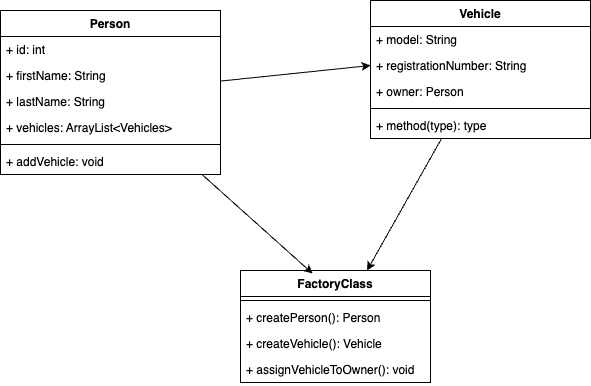

The diagram above was exported from draw.io. Its source (the exported page's mxGraphModel, read from the mxfile embedded in the PNG):
<mxGraphModel dx="1023" dy="873" grid="1" gridSize="10" guides="1" tooltips="1" connect="1" arrows="1" fold="1" page="1" pageScale="1" pageWidth="850" pageHeight="1100" math="0" shadow="0">
  <root>
    <mxCell id="0" />
    <mxCell id="1" parent="0" />
    <mxCell id="25" style="edgeStyle=none;html=1;entryX=0;entryY=0.5;entryDx=0;entryDy=0;" edge="1" parent="1" source="2" target="23">
      <mxGeometry relative="1" as="geometry" />
    </mxCell>
    <mxCell id="2" value="Person" style="swimlane;fontStyle=1;align=center;verticalAlign=top;childLayout=stackLayout;horizontal=1;startSize=26;horizontalStack=0;resizeParent=1;resizeParentMax=0;resizeLast=0;collapsible=1;marginBottom=0;whiteSpace=wrap;html=1;" vertex="1" parent="1">
      <mxGeometry x="100" y="210" width="220" height="164" as="geometry" />
    </mxCell>
    <mxCell id="3" value="+ id: int" style="text;strokeColor=none;fillColor=none;align=left;verticalAlign=top;spacingLeft=4;spacingRight=4;overflow=hidden;rotatable=0;points=[[0,0.5],[1,0.5]];portConstraint=eastwest;whiteSpace=wrap;html=1;" vertex="1" parent="2">
      <mxGeometry y="26" width="220" height="26" as="geometry" />
    </mxCell>
    <mxCell id="20" value="+ firstName: String" style="text;strokeColor=none;fillColor=none;align=left;verticalAlign=top;spacingLeft=4;spacingRight=4;overflow=hidden;rotatable=0;points=[[0,0.5],[1,0.5]];portConstraint=eastwest;whiteSpace=wrap;html=1;" vertex="1" parent="2">
      <mxGeometry y="52" width="220" height="26" as="geometry" />
    </mxCell>
    <mxCell id="21" value="+ lastName: String" style="text;strokeColor=none;fillColor=none;align=left;verticalAlign=top;spacingLeft=4;spacingRight=4;overflow=hidden;rotatable=0;points=[[0,0.5],[1,0.5]];portConstraint=eastwest;whiteSpace=wrap;html=1;" vertex="1" parent="2">
      <mxGeometry y="78" width="220" height="26" as="geometry" />
    </mxCell>
    <mxCell id="22" value="+ vehicles: ArrayList&amp;lt;Vehicles&amp;gt;" style="text;strokeColor=none;fillColor=none;align=left;verticalAlign=top;spacingLeft=4;spacingRight=4;overflow=hidden;rotatable=0;points=[[0,0.5],[1,0.5]];portConstraint=eastwest;whiteSpace=wrap;html=1;" vertex="1" parent="2">
      <mxGeometry y="104" width="220" height="26" as="geometry" />
    </mxCell>
    <mxCell id="4" value="" style="line;strokeWidth=1;fillColor=none;align=left;verticalAlign=middle;spacingTop=-1;spacingLeft=3;spacingRight=3;rotatable=0;labelPosition=right;points=[];portConstraint=eastwest;strokeColor=inherit;" vertex="1" parent="2">
      <mxGeometry y="130" width="220" height="8" as="geometry" />
    </mxCell>
    <mxCell id="5" value="+ addVehicle: void" style="text;strokeColor=none;fillColor=none;align=left;verticalAlign=top;spacingLeft=4;spacingRight=4;overflow=hidden;rotatable=0;points=[[0,0.5],[1,0.5]];portConstraint=eastwest;whiteSpace=wrap;html=1;" vertex="1" parent="2">
      <mxGeometry y="138" width="220" height="26" as="geometry" />
    </mxCell>
    <mxCell id="27" style="edgeStyle=none;html=1;" edge="1" parent="1" source="9" target="13">
      <mxGeometry relative="1" as="geometry" />
    </mxCell>
    <mxCell id="9" value="Vehicle" style="swimlane;fontStyle=1;align=center;verticalAlign=top;childLayout=stackLayout;horizontal=1;startSize=26;horizontalStack=0;resizeParent=1;resizeParentMax=0;resizeLast=0;collapsible=1;marginBottom=0;whiteSpace=wrap;html=1;" vertex="1" parent="1">
      <mxGeometry x="470" y="200" width="220" height="138" as="geometry" />
    </mxCell>
    <mxCell id="10" value="+ model: String" style="text;strokeColor=none;fillColor=none;align=left;verticalAlign=top;spacingLeft=4;spacingRight=4;overflow=hidden;rotatable=0;points=[[0,0.5],[1,0.5]];portConstraint=eastwest;whiteSpace=wrap;html=1;" vertex="1" parent="9">
      <mxGeometry y="26" width="220" height="26" as="geometry" />
    </mxCell>
    <mxCell id="23" value="+ registrationNumber: String" style="text;strokeColor=none;fillColor=none;align=left;verticalAlign=top;spacingLeft=4;spacingRight=4;overflow=hidden;rotatable=0;points=[[0,0.5],[1,0.5]];portConstraint=eastwest;whiteSpace=wrap;html=1;" vertex="1" parent="9">
      <mxGeometry y="52" width="220" height="26" as="geometry" />
    </mxCell>
    <mxCell id="24" value="+ owner: Person" style="text;strokeColor=none;fillColor=none;align=left;verticalAlign=top;spacingLeft=4;spacingRight=4;overflow=hidden;rotatable=0;points=[[0,0.5],[1,0.5]];portConstraint=eastwest;whiteSpace=wrap;html=1;" vertex="1" parent="9">
      <mxGeometry y="78" width="220" height="26" as="geometry" />
    </mxCell>
    <mxCell id="11" value="" style="line;strokeWidth=1;fillColor=none;align=left;verticalAlign=middle;spacingTop=-1;spacingLeft=3;spacingRight=3;rotatable=0;labelPosition=right;points=[];portConstraint=eastwest;strokeColor=inherit;" vertex="1" parent="9">
      <mxGeometry y="104" width="220" height="8" as="geometry" />
    </mxCell>
    <mxCell id="12" value="+ method(type): type" style="text;strokeColor=none;fillColor=none;align=left;verticalAlign=top;spacingLeft=4;spacingRight=4;overflow=hidden;rotatable=0;points=[[0,0.5],[1,0.5]];portConstraint=eastwest;whiteSpace=wrap;html=1;" vertex="1" parent="9">
      <mxGeometry y="112" width="220" height="26" as="geometry" />
    </mxCell>
    <mxCell id="13" value="FactoryClass" style="swimlane;fontStyle=1;align=center;verticalAlign=top;childLayout=stackLayout;horizontal=1;startSize=26;horizontalStack=0;resizeParent=1;resizeParentMax=0;resizeLast=0;collapsible=1;marginBottom=0;whiteSpace=wrap;html=1;" vertex="1" parent="1">
      <mxGeometry x="340" y="470" width="190" height="112" as="geometry" />
    </mxCell>
    <mxCell id="15" value="" style="line;strokeWidth=1;fillColor=none;align=left;verticalAlign=middle;spacingTop=-1;spacingLeft=3;spacingRight=3;rotatable=0;labelPosition=right;points=[];portConstraint=eastwest;strokeColor=inherit;" vertex="1" parent="13">
      <mxGeometry y="26" width="190" height="8" as="geometry" />
    </mxCell>
    <mxCell id="16" value="+ createPerson(): Person" style="text;strokeColor=none;fillColor=none;align=left;verticalAlign=top;spacingLeft=4;spacingRight=4;overflow=hidden;rotatable=0;points=[[0,0.5],[1,0.5]];portConstraint=eastwest;whiteSpace=wrap;html=1;" vertex="1" parent="13">
      <mxGeometry y="34" width="190" height="26" as="geometry" />
    </mxCell>
    <mxCell id="17" value="+ createVehicle(): Vehicle" style="text;strokeColor=none;fillColor=none;align=left;verticalAlign=top;spacingLeft=4;spacingRight=4;overflow=hidden;rotatable=0;points=[[0,0.5],[1,0.5]];portConstraint=eastwest;whiteSpace=wrap;html=1;" vertex="1" parent="13">
      <mxGeometry y="60" width="190" height="26" as="geometry" />
    </mxCell>
    <mxCell id="18" value="+ assignVehicleToOwner(): void" style="text;strokeColor=none;fillColor=none;align=left;verticalAlign=top;spacingLeft=4;spacingRight=4;overflow=hidden;rotatable=0;points=[[0,0.5],[1,0.5]];portConstraint=eastwest;whiteSpace=wrap;html=1;" vertex="1" parent="13">
      <mxGeometry y="86" width="190" height="26" as="geometry" />
    </mxCell>
    <mxCell id="26" style="edgeStyle=none;html=1;entryX=0.379;entryY=0.027;entryDx=0;entryDy=0;entryPerimeter=0;" edge="1" parent="1" source="2" target="13">
      <mxGeometry relative="1" as="geometry" />
    </mxCell>
  </root>
</mxGraphModel>